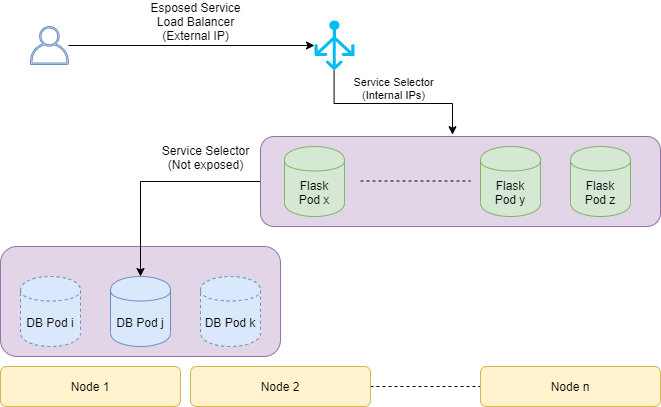

The diagram above was exported from draw.io. Its source (the exported page's mxGraphModel, read from the mxfile embedded in the PNG):
<mxGraphModel dx="782" dy="1566" grid="1" gridSize="10" guides="1" tooltips="1" connect="1" arrows="1" fold="1" page="1" pageScale="1" pageWidth="827" pageHeight="1169" math="0" shadow="0">
  <root>
    <mxCell id="0" />
    <mxCell id="1" parent="0" />
    <mxCell id="kRRF0Cau8Az8OYBFRxEA-14" value="" style="rounded=1;whiteSpace=wrap;html=1;fillColor=#e1d5e7;strokeColor=#9673a6;" vertex="1" parent="1">
      <mxGeometry x="60" y="110" width="280" height="110" as="geometry" />
    </mxCell>
    <mxCell id="kRRF0Cau8Az8OYBFRxEA-17" style="edgeStyle=orthogonalEdgeStyle;rounded=0;orthogonalLoop=1;jettySize=auto;html=1;exitX=0;exitY=0.5;exitDx=0;exitDy=0;entryX=0.5;entryY=0;entryDx=0;entryDy=0;startArrow=none;startFill=0;endArrow=classic;endFill=1;" edge="1" parent="1" source="kRRF0Cau8Az8OYBFRxEA-15" target="kRRF0Cau8Az8OYBFRxEA-8">
      <mxGeometry relative="1" as="geometry" />
    </mxCell>
    <mxCell id="kRRF0Cau8Az8OYBFRxEA-18" value="Service Selector&lt;br&gt;(Not exposed)" style="text;html=1;align=center;verticalAlign=middle;resizable=0;points=[];labelBackgroundColor=#ffffff;" vertex="1" connectable="0" parent="kRRF0Cau8Az8OYBFRxEA-17">
      <mxGeometry x="-0.2762" y="1" relative="1" as="geometry">
        <mxPoint x="22" y="-26" as="offset" />
      </mxGeometry>
    </mxCell>
    <mxCell id="kRRF0Cau8Az8OYBFRxEA-15" value="" style="rounded=1;whiteSpace=wrap;html=1;fillColor=#e1d5e7;strokeColor=#9673a6;" vertex="1" parent="1">
      <mxGeometry x="320" width="400" height="90" as="geometry" />
    </mxCell>
    <mxCell id="kRRF0Cau8Az8OYBFRxEA-1" value="Node 1" style="rounded=1;whiteSpace=wrap;html=1;fillColor=#fff2cc;strokeColor=#d6b656;" vertex="1" parent="1">
      <mxGeometry x="60" y="230" width="180" height="40" as="geometry" />
    </mxCell>
    <mxCell id="kRRF0Cau8Az8OYBFRxEA-6" style="edgeStyle=orthogonalEdgeStyle;rounded=0;orthogonalLoop=1;jettySize=auto;html=1;exitX=1;exitY=0.5;exitDx=0;exitDy=0;entryX=0;entryY=0.5;entryDx=0;entryDy=0;dashed=1;startArrow=none;startFill=0;endArrow=none;endFill=0;" edge="1" parent="1" source="kRRF0Cau8Az8OYBFRxEA-3" target="kRRF0Cau8Az8OYBFRxEA-4">
      <mxGeometry relative="1" as="geometry" />
    </mxCell>
    <mxCell id="kRRF0Cau8Az8OYBFRxEA-3" value="Node 2" style="rounded=1;whiteSpace=wrap;html=1;fillColor=#fff2cc;strokeColor=#d6b656;" vertex="1" parent="1">
      <mxGeometry x="250" y="230" width="180" height="40" as="geometry" />
    </mxCell>
    <mxCell id="kRRF0Cau8Az8OYBFRxEA-4" value="Node n" style="rounded=1;whiteSpace=wrap;html=1;fillColor=#fff2cc;strokeColor=#d6b656;" vertex="1" parent="1">
      <mxGeometry x="540" y="230" width="180" height="40" as="geometry" />
    </mxCell>
    <mxCell id="kRRF0Cau8Az8OYBFRxEA-8" value="DB Pod j" style="shape=cylinder;whiteSpace=wrap;html=1;boundedLbl=1;backgroundOutline=1;fillColor=#dae8fc;strokeColor=#6c8ebf;" vertex="1" parent="1">
      <mxGeometry x="170" y="140" width="60" height="70" as="geometry" />
    </mxCell>
    <mxCell id="kRRF0Cau8Az8OYBFRxEA-9" value="DB Pod k" style="shape=cylinder;whiteSpace=wrap;html=1;boundedLbl=1;backgroundOutline=1;dashed=1;fillColor=#dae8fc;strokeColor=#6c8ebf;" vertex="1" parent="1">
      <mxGeometry x="260" y="140" width="60" height="70" as="geometry" />
    </mxCell>
    <mxCell id="kRRF0Cau8Az8OYBFRxEA-10" value="DB Pod i" style="shape=cylinder;whiteSpace=wrap;html=1;boundedLbl=1;backgroundOutline=1;dashed=1;fillColor=#dae8fc;strokeColor=#6c8ebf;" vertex="1" parent="1">
      <mxGeometry x="80" y="140" width="60" height="70" as="geometry" />
    </mxCell>
    <mxCell id="kRRF0Cau8Az8OYBFRxEA-11" value="&amp;nbsp;Flask &lt;br&gt;Pod x" style="shape=cylinder;whiteSpace=wrap;html=1;boundedLbl=1;backgroundOutline=1;fillColor=#d5e8d4;strokeColor=#82b366;" vertex="1" parent="1">
      <mxGeometry x="344" y="10" width="60" height="70" as="geometry" />
    </mxCell>
    <mxCell id="kRRF0Cau8Az8OYBFRxEA-12" value="&amp;nbsp;Flask &lt;br&gt;Pod y" style="shape=cylinder;whiteSpace=wrap;html=1;boundedLbl=1;backgroundOutline=1;fillColor=#d5e8d4;strokeColor=#82b366;" vertex="1" parent="1">
      <mxGeometry x="540" y="10" width="60" height="70" as="geometry" />
    </mxCell>
    <mxCell id="kRRF0Cau8Az8OYBFRxEA-13" value="&amp;nbsp;Flask &lt;br&gt;Pod z" style="shape=cylinder;whiteSpace=wrap;html=1;boundedLbl=1;backgroundOutline=1;fillColor=#d5e8d4;strokeColor=#82b366;" vertex="1" parent="1">
      <mxGeometry x="630" y="10" width="60" height="70" as="geometry" />
    </mxCell>
    <mxCell id="kRRF0Cau8Az8OYBFRxEA-16" style="edgeStyle=orthogonalEdgeStyle;rounded=0;orthogonalLoop=1;jettySize=auto;html=1;exitX=1;exitY=0.5;exitDx=0;exitDy=0;entryX=0;entryY=0.5;entryDx=0;entryDy=0;dashed=1;startArrow=none;startFill=0;endArrow=none;endFill=0;" edge="1" parent="1">
      <mxGeometry relative="1" as="geometry">
        <mxPoint x="420" y="44.5" as="sourcePoint" />
        <mxPoint x="530" y="44.5" as="targetPoint" />
      </mxGeometry>
    </mxCell>
    <mxCell id="kRRF0Cau8Az8OYBFRxEA-24" value="Service Selector&lt;br&gt;(Internal IPs)" style="edgeStyle=orthogonalEdgeStyle;rounded=0;orthogonalLoop=1;jettySize=auto;html=1;exitX=0.49;exitY=1;exitDx=0;exitDy=0;exitPerimeter=0;entryX=0.48;entryY=-0.02;entryDx=0;entryDy=0;entryPerimeter=0;startArrow=none;startFill=0;endArrow=classic;endFill=1;" edge="1" parent="1" source="kRRF0Cau8Az8OYBFRxEA-19" target="kRRF0Cau8Az8OYBFRxEA-15">
      <mxGeometry x="0.01" y="15" relative="1" as="geometry">
        <mxPoint as="offset" />
      </mxGeometry>
    </mxCell>
    <mxCell id="kRRF0Cau8Az8OYBFRxEA-19" value="" style="verticalLabelPosition=bottom;html=1;verticalAlign=top;align=center;strokeColor=none;fillColor=#00BEF2;shape=mxgraph.azure.load_balancer_generic;pointerEvents=1;dashed=1;" vertex="1" parent="1">
      <mxGeometry x="374" y="-116" width="40" height="50" as="geometry" />
    </mxCell>
    <mxCell id="kRRF0Cau8Az8OYBFRxEA-26" style="edgeStyle=orthogonalEdgeStyle;rounded=0;orthogonalLoop=1;jettySize=auto;html=1;entryX=0;entryY=0.5;entryDx=0;entryDy=0;entryPerimeter=0;startArrow=none;startFill=0;endArrow=classic;endFill=1;" edge="1" parent="1" source="kRRF0Cau8Az8OYBFRxEA-25" target="kRRF0Cau8Az8OYBFRxEA-19">
      <mxGeometry relative="1" as="geometry" />
    </mxCell>
    <mxCell id="kRRF0Cau8Az8OYBFRxEA-27" value="Esposed Service&lt;br&gt;Load Balancer&lt;br&gt;(External IP)" style="text;html=1;align=center;verticalAlign=middle;resizable=0;points=[];labelBackgroundColor=#ffffff;" vertex="1" connectable="0" parent="kRRF0Cau8Az8OYBFRxEA-26">
      <mxGeometry x="-0.0721" y="3" relative="1" as="geometry">
        <mxPoint x="12.67" y="-21.92" as="offset" />
      </mxGeometry>
    </mxCell>
    <mxCell id="kRRF0Cau8Az8OYBFRxEA-25" value="" style="outlineConnect=0;fillColor=#dae8fc;strokeColor=#6c8ebf;dashed=0;verticalLabelPosition=bottom;verticalAlign=top;align=center;html=1;fontSize=12;fontStyle=0;aspect=fixed;pointerEvents=1;shape=mxgraph.aws4.user;" vertex="1" parent="1">
      <mxGeometry x="90" y="-110" width="38" height="38" as="geometry" />
    </mxCell>
  </root>
</mxGraphModel>